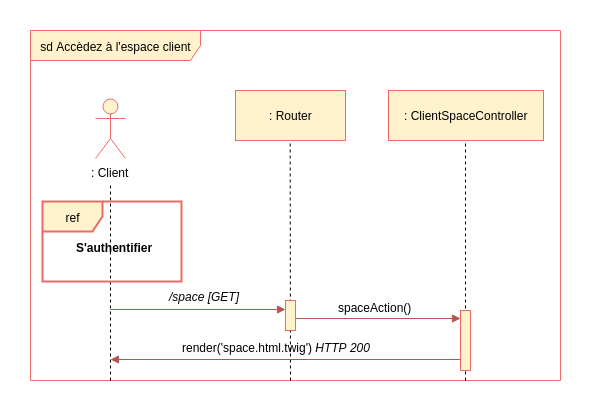

The diagram above was exported from draw.io. Its source (the exported page's mxGraphModel, read from the mxfile embedded in the PNG):
<mxGraphModel dx="1562" dy="771" grid="1" gridSize="10" guides="1" tooltips="1" connect="1" arrows="1" fold="1" page="1" pageScale="1" pageWidth="827" pageHeight="1169" background="#ffffff" math="0" shadow="0">
  <root>
    <mxCell id="0" />
    <mxCell id="1" parent="0" />
    <mxCell id="2" value="sd Accèdez à l'espace client&lt;br&gt;" style="shape=umlFrame;whiteSpace=wrap;html=1;width=170;height=30;fillColor=#fff2cc;strokeColor=#EA6B66;" parent="1" vertex="1">
      <mxGeometry x="80" y="130" width="530" height="350" as="geometry" />
    </mxCell>
    <mxCell id="3" value=": Client" style="shape=umlActor;verticalLabelPosition=bottom;labelBackgroundColor=#ffffff;verticalAlign=top;html=1;fillColor=#fff2cc;strokeColor=#EA6B66;" parent="1" vertex="1">
      <mxGeometry x="145" y="198" width="30" height="60" as="geometry" />
    </mxCell>
    <mxCell id="8" value="" style="endArrow=none;dashed=1;html=1;" parent="1" edge="1">
      <mxGeometry width="50" height="50" relative="1" as="geometry">
        <mxPoint x="160" y="480" as="sourcePoint" />
        <mxPoint x="160" y="285" as="targetPoint" />
      </mxGeometry>
    </mxCell>
    <mxCell id="9" value="" style="endArrow=none;dashed=1;html=1;entryX=0.5;entryY=1;" parent="1" edge="1">
      <mxGeometry width="50" height="50" relative="1" as="geometry">
        <mxPoint x="340" y="480" as="sourcePoint" />
        <mxPoint x="339.6470588235295" y="232.82352941176464" as="targetPoint" />
      </mxGeometry>
    </mxCell>
    <mxCell id="12" value="/space [GET]" style="text;html=1;resizable=0;points=[];autosize=1;align=left;verticalAlign=top;spacingTop=-4;fontStyle=2" parent="1" vertex="1">
      <mxGeometry x="217" y="387" width="90" height="20" as="geometry" />
    </mxCell>
    <mxCell id="13" value="spaceAction()" style="text;html=1;resizable=0;points=[];autosize=1;align=left;verticalAlign=top;spacingTop=-4;" parent="1" vertex="1">
      <mxGeometry x="386" y="398" width="90" height="20" as="geometry" />
    </mxCell>
    <mxCell id="14" value="" style="endArrow=block;html=1;endFill=1;fillColor=#f8cecc;strokeColor=#b85450;entryX=0;entryY=0.109;entryPerimeter=0;" parent="1" edge="1">
      <mxGeometry width="50" height="50" relative="1" as="geometry">
        <mxPoint x="345" y="418" as="sourcePoint" />
        <mxPoint x="510" y="418" as="targetPoint" />
      </mxGeometry>
    </mxCell>
    <mxCell id="19" value="" style="html=1;points=[];perimeter=orthogonalPerimeter;fillColor=#fff2cc;strokeColor=#EA6B66;" parent="1" vertex="1">
      <mxGeometry x="335" y="400" width="10" height="30" as="geometry" />
    </mxCell>
    <mxCell id="44" value=": ClientSpaceController" style="html=1;fillColor=#fff2cc;strokeColor=#EA6B66;" parent="1" vertex="1">
      <mxGeometry x="438" y="190" width="155" height="50" as="geometry" />
    </mxCell>
    <mxCell id="45" value="" style="endArrow=none;dashed=1;html=1;entryX=0.5;entryY=1;" parent="1" edge="1">
      <mxGeometry width="50" height="50" relative="1" as="geometry">
        <mxPoint x="515" y="480" as="sourcePoint" />
        <mxPoint x="515" y="240" as="targetPoint" />
      </mxGeometry>
    </mxCell>
    <mxCell id="55" value="" style="endArrow=block;html=1;endFill=1;fillColor=#f8cecc;strokeColor=#b85450;exitX=0.6;exitY=0.974;exitPerimeter=0;" parent="1" edge="1">
      <mxGeometry width="50" height="50" relative="1" as="geometry">
        <mxPoint x="510" y="459" as="sourcePoint" />
        <mxPoint x="160" y="459" as="targetPoint" />
      </mxGeometry>
    </mxCell>
    <mxCell id="51" value="" style="html=1;points=[];perimeter=orthogonalPerimeter;fillColor=#fff2cc;strokeColor=#EA6B66;" parent="1" vertex="1">
      <mxGeometry x="510" y="410" width="10" height="60" as="geometry" />
    </mxCell>
    <mxCell id="68" value="" style="endArrow=block;html=1;endFill=1;fillColor=#f8cecc;strokeColor=#b85450;entryX=0.5;entryY=0.24;entryPerimeter=0;" parent="1" edge="1">
      <mxGeometry width="50" height="50" relative="1" as="geometry">
        <mxPoint x="160" y="409" as="sourcePoint" />
        <mxPoint x="335" y="409" as="targetPoint" />
      </mxGeometry>
    </mxCell>
    <mxCell id="132" value="&lt;font color=&quot;#000000&quot;&gt;render('space.html.twig') &lt;i&gt;HTTP 200&lt;/i&gt;&lt;/font&gt;" style="text;html=1;resizable=0;points=[];autosize=1;align=left;verticalAlign=top;spacingTop=-4;fontColor=#007FFF;" parent="1" vertex="1">
      <mxGeometry x="230" y="437.5" width="200" height="20" as="geometry" />
    </mxCell>
    <mxCell id="5" value=": Router" style="html=1;fillColor=#fff2cc;strokeColor=#EA6B66;" parent="1" vertex="1">
      <mxGeometry x="285" y="190" width="110" height="50" as="geometry" />
    </mxCell>
    <mxCell id="qQchWd0cyyLjSv-b6BUH-396" value="ref" style="shape=umlFrame;whiteSpace=wrap;html=1;fillColor=#fff2cc;strokeColor=#EA6B66;strokeWidth=2;" parent="1" vertex="1">
      <mxGeometry x="92" y="301" width="139" height="80" as="geometry" />
    </mxCell>
    <mxCell id="qQchWd0cyyLjSv-b6BUH-397" value="S'authentifier" style="text;html=1;resizable=0;points=[];autosize=1;align=left;verticalAlign=top;spacingTop=-4;fontStyle=1" parent="1" vertex="1">
      <mxGeometry x="124" y="338" width="90" height="20" as="geometry" />
    </mxCell>
  </root>
</mxGraphModel>